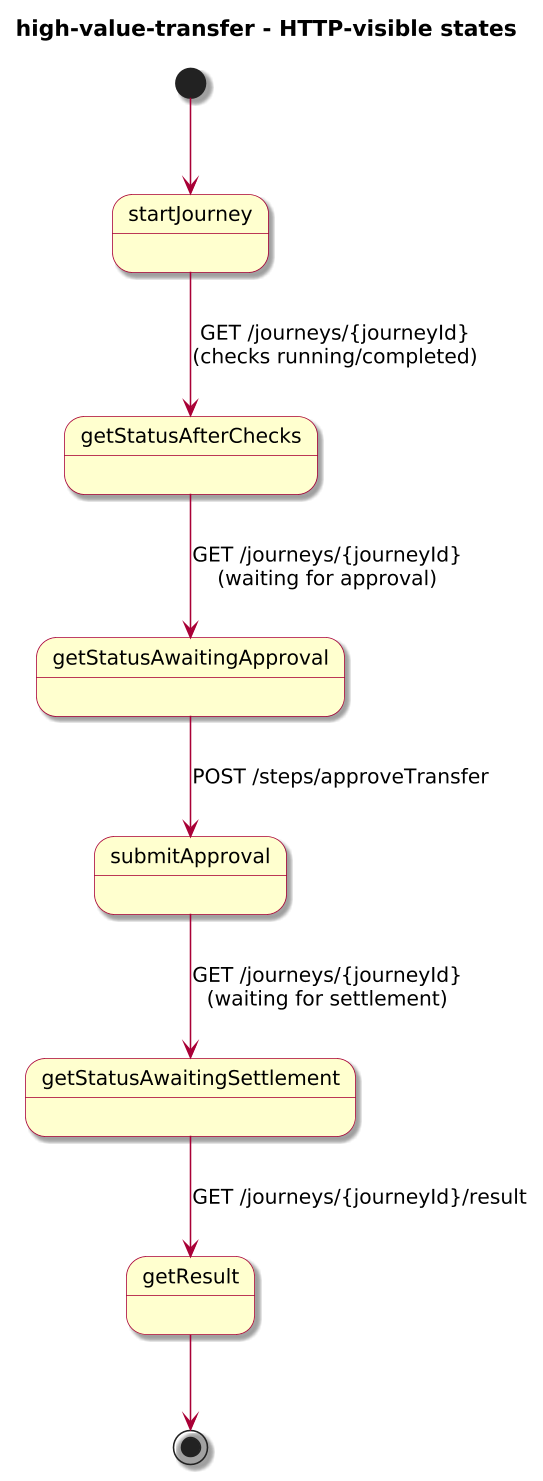

The diagram above was rendered by PlantUML. Its source (embedded in the PNG):
@startuml
!include journey-diagram-theme.puml
title high-value-transfer - HTTP-visible states

[*] --> startJourney

state startJourney
state getStatusAfterChecks
state getStatusAwaitingApproval
state submitApproval
state getStatusAwaitingSettlement
state getResult

startJourney --> getStatusAfterChecks : GET /journeys/{journeyId}\n(checks running/completed)
getStatusAfterChecks --> getStatusAwaitingApproval : GET /journeys/{journeyId}\n(waiting for approval)
getStatusAwaitingApproval --> submitApproval : POST /steps/approveTransfer
submitApproval --> getStatusAwaitingSettlement : GET /journeys/{journeyId}\n(waiting for settlement)
getStatusAwaitingSettlement --> getResult : GET /journeys/{journeyId}/result

getResult --> [*]

@enduml